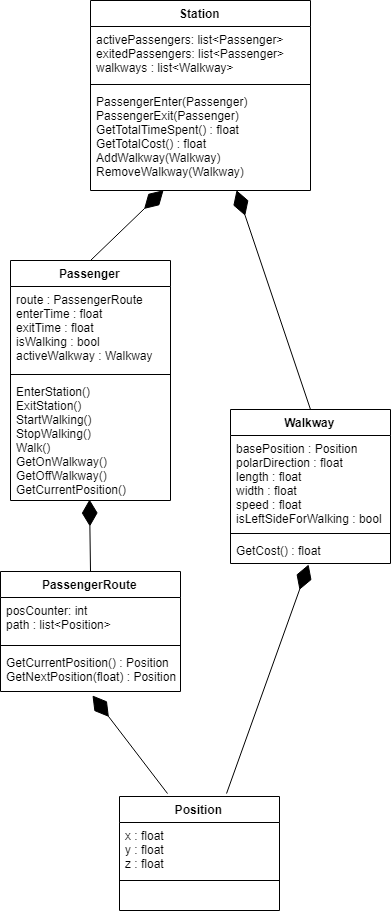

The diagram above was exported from draw.io. Its source (the exported page's mxGraphModel, read from the mxfile embedded in the PNG):
<mxGraphModel dx="1689" dy="976" grid="1" gridSize="10" guides="1" tooltips="1" connect="1" arrows="1" fold="1" page="1" pageScale="1" pageWidth="850" pageHeight="1100" math="0" shadow="0">
  <root>
    <mxCell id="0" />
    <mxCell id="1" parent="0" />
    <mxCell id="3pb6yjjh02uH_MEYHXIL-5" value="Station" style="swimlane;fontStyle=1;align=center;verticalAlign=top;childLayout=stackLayout;horizontal=1;startSize=26;horizontalStack=0;resizeParent=1;resizeParentMax=0;resizeLast=0;collapsible=1;marginBottom=0;" vertex="1" parent="1">
      <mxGeometry x="315" y="60" width="220" height="190" as="geometry" />
    </mxCell>
    <mxCell id="3pb6yjjh02uH_MEYHXIL-6" value="activePassengers: list&lt;Passenger&gt;&#10;exitedPassengers: list&lt;Passenger&gt;&#10;walkways : list&lt;Walkway&gt;" style="text;strokeColor=none;fillColor=none;align=left;verticalAlign=top;spacingLeft=4;spacingRight=4;overflow=hidden;rotatable=0;points=[[0,0.5],[1,0.5]];portConstraint=eastwest;" vertex="1" parent="3pb6yjjh02uH_MEYHXIL-5">
      <mxGeometry y="26" width="220" height="54" as="geometry" />
    </mxCell>
    <mxCell id="3pb6yjjh02uH_MEYHXIL-7" value="" style="line;strokeWidth=1;fillColor=none;align=left;verticalAlign=middle;spacingTop=-1;spacingLeft=3;spacingRight=3;rotatable=0;labelPosition=right;points=[];portConstraint=eastwest;" vertex="1" parent="3pb6yjjh02uH_MEYHXIL-5">
      <mxGeometry y="80" width="220" height="8" as="geometry" />
    </mxCell>
    <mxCell id="3pb6yjjh02uH_MEYHXIL-8" value="PassengerEnter(Passenger)&#10;PassengerExit(Passenger)&#10;GetTotalTimeSpent() : float&#10;GetTotalCost() : float&#10;AddWalkway(Walkway)&#10;RemoveWalkway(Walkway)" style="text;strokeColor=none;fillColor=none;align=left;verticalAlign=top;spacingLeft=4;spacingRight=4;overflow=hidden;rotatable=0;points=[[0,0.5],[1,0.5]];portConstraint=eastwest;" vertex="1" parent="3pb6yjjh02uH_MEYHXIL-5">
      <mxGeometry y="88" width="220" height="102" as="geometry" />
    </mxCell>
    <mxCell id="3pb6yjjh02uH_MEYHXIL-9" value="Passenger" style="swimlane;fontStyle=1;align=center;verticalAlign=top;childLayout=stackLayout;horizontal=1;startSize=26;horizontalStack=0;resizeParent=1;resizeParentMax=0;resizeLast=0;collapsible=1;marginBottom=0;" vertex="1" parent="1">
      <mxGeometry x="235" y="320" width="160" height="240" as="geometry" />
    </mxCell>
    <mxCell id="3pb6yjjh02uH_MEYHXIL-10" value="route : PassengerRoute&#10;enterTime : float&#10;exitTime : float&#10;isWalking : bool&#10;activeWalkway : Walkway" style="text;strokeColor=none;fillColor=none;align=left;verticalAlign=top;spacingLeft=4;spacingRight=4;overflow=hidden;rotatable=0;points=[[0,0.5],[1,0.5]];portConstraint=eastwest;" vertex="1" parent="3pb6yjjh02uH_MEYHXIL-9">
      <mxGeometry y="26" width="160" height="84" as="geometry" />
    </mxCell>
    <mxCell id="3pb6yjjh02uH_MEYHXIL-11" value="" style="line;strokeWidth=1;fillColor=none;align=left;verticalAlign=middle;spacingTop=-1;spacingLeft=3;spacingRight=3;rotatable=0;labelPosition=right;points=[];portConstraint=eastwest;" vertex="1" parent="3pb6yjjh02uH_MEYHXIL-9">
      <mxGeometry y="110" width="160" height="8" as="geometry" />
    </mxCell>
    <mxCell id="3pb6yjjh02uH_MEYHXIL-12" value="EnterStation()&#10;ExitStation()&#10;StartWalking()&#10;StopWalking()&#10;Walk()&#10;GetOnWalkway()&#10;GetOffWalkway()&#10;GetCurrentPosition()" style="text;strokeColor=none;fillColor=none;align=left;verticalAlign=top;spacingLeft=4;spacingRight=4;overflow=hidden;rotatable=0;points=[[0,0.5],[1,0.5]];portConstraint=eastwest;" vertex="1" parent="3pb6yjjh02uH_MEYHXIL-9">
      <mxGeometry y="118" width="160" height="122" as="geometry" />
    </mxCell>
    <mxCell id="3pb6yjjh02uH_MEYHXIL-14" value="PassengerRoute" style="swimlane;fontStyle=1;align=center;verticalAlign=top;childLayout=stackLayout;horizontal=1;startSize=26;horizontalStack=0;resizeParent=1;resizeParentMax=0;resizeLast=0;collapsible=1;marginBottom=0;" vertex="1" parent="1">
      <mxGeometry x="225" y="631" width="180" height="120" as="geometry" />
    </mxCell>
    <mxCell id="3pb6yjjh02uH_MEYHXIL-15" value="posCounter: int&#10;path : list&lt;Position&gt;" style="text;strokeColor=none;fillColor=none;align=left;verticalAlign=top;spacingLeft=4;spacingRight=4;overflow=hidden;rotatable=0;points=[[0,0.5],[1,0.5]];portConstraint=eastwest;" vertex="1" parent="3pb6yjjh02uH_MEYHXIL-14">
      <mxGeometry y="26" width="180" height="44" as="geometry" />
    </mxCell>
    <mxCell id="3pb6yjjh02uH_MEYHXIL-16" value="" style="line;strokeWidth=1;fillColor=none;align=left;verticalAlign=middle;spacingTop=-1;spacingLeft=3;spacingRight=3;rotatable=0;labelPosition=right;points=[];portConstraint=eastwest;" vertex="1" parent="3pb6yjjh02uH_MEYHXIL-14">
      <mxGeometry y="70" width="180" height="8" as="geometry" />
    </mxCell>
    <mxCell id="3pb6yjjh02uH_MEYHXIL-17" value="GetCurrentPosition() : Position&#10;GetNextPosition(float) : Position " style="text;strokeColor=none;fillColor=none;align=left;verticalAlign=top;spacingLeft=4;spacingRight=4;overflow=hidden;rotatable=0;points=[[0,0.5],[1,0.5]];portConstraint=eastwest;" vertex="1" parent="3pb6yjjh02uH_MEYHXIL-14">
      <mxGeometry y="78" width="180" height="42" as="geometry" />
    </mxCell>
    <mxCell id="3pb6yjjh02uH_MEYHXIL-22" value="Position" style="swimlane;fontStyle=1;align=center;verticalAlign=top;childLayout=stackLayout;horizontal=1;startSize=26;horizontalStack=0;resizeParent=1;resizeParentMax=0;resizeLast=0;collapsible=1;marginBottom=0;" vertex="1" parent="1">
      <mxGeometry x="344" y="856" width="160" height="114" as="geometry" />
    </mxCell>
    <mxCell id="3pb6yjjh02uH_MEYHXIL-23" value="x : float&#10;y : float&#10;z : float" style="text;strokeColor=none;fillColor=none;align=left;verticalAlign=top;spacingLeft=4;spacingRight=4;overflow=hidden;rotatable=0;points=[[0,0.5],[1,0.5]];portConstraint=eastwest;" vertex="1" parent="3pb6yjjh02uH_MEYHXIL-22">
      <mxGeometry y="26" width="160" height="54" as="geometry" />
    </mxCell>
    <mxCell id="3pb6yjjh02uH_MEYHXIL-24" value="" style="line;strokeWidth=1;fillColor=none;align=left;verticalAlign=middle;spacingTop=-1;spacingLeft=3;spacingRight=3;rotatable=0;labelPosition=right;points=[];portConstraint=eastwest;" vertex="1" parent="3pb6yjjh02uH_MEYHXIL-22">
      <mxGeometry y="80" width="160" height="8" as="geometry" />
    </mxCell>
    <mxCell id="3pb6yjjh02uH_MEYHXIL-25" value=" " style="text;strokeColor=none;fillColor=none;align=left;verticalAlign=top;spacingLeft=4;spacingRight=4;overflow=hidden;rotatable=0;points=[[0,0.5],[1,0.5]];portConstraint=eastwest;" vertex="1" parent="3pb6yjjh02uH_MEYHXIL-22">
      <mxGeometry y="88" width="160" height="26" as="geometry" />
    </mxCell>
    <mxCell id="3pb6yjjh02uH_MEYHXIL-26" value="Walkway" style="swimlane;fontStyle=1;align=center;verticalAlign=top;childLayout=stackLayout;horizontal=1;startSize=26;horizontalStack=0;resizeParent=1;resizeParentMax=0;resizeLast=0;collapsible=1;marginBottom=0;" vertex="1" parent="1">
      <mxGeometry x="455" y="469" width="160" height="154" as="geometry" />
    </mxCell>
    <mxCell id="3pb6yjjh02uH_MEYHXIL-27" value="basePosition : Position&#10;polarDirection : float&#10;length : float&#10;width : float&#10;speed : float&#10;isLeftSideForWalking : bool" style="text;strokeColor=none;fillColor=none;align=left;verticalAlign=top;spacingLeft=4;spacingRight=4;overflow=hidden;rotatable=0;points=[[0,0.5],[1,0.5]];portConstraint=eastwest;" vertex="1" parent="3pb6yjjh02uH_MEYHXIL-26">
      <mxGeometry y="26" width="160" height="94" as="geometry" />
    </mxCell>
    <mxCell id="3pb6yjjh02uH_MEYHXIL-28" value="" style="line;strokeWidth=1;fillColor=none;align=left;verticalAlign=middle;spacingTop=-1;spacingLeft=3;spacingRight=3;rotatable=0;labelPosition=right;points=[];portConstraint=eastwest;" vertex="1" parent="3pb6yjjh02uH_MEYHXIL-26">
      <mxGeometry y="120" width="160" height="8" as="geometry" />
    </mxCell>
    <mxCell id="3pb6yjjh02uH_MEYHXIL-29" value="GetCost() : float" style="text;strokeColor=none;fillColor=none;align=left;verticalAlign=top;spacingLeft=4;spacingRight=4;overflow=hidden;rotatable=0;points=[[0,0.5],[1,0.5]];portConstraint=eastwest;" vertex="1" parent="3pb6yjjh02uH_MEYHXIL-26">
      <mxGeometry y="128" width="160" height="26" as="geometry" />
    </mxCell>
    <mxCell id="3pb6yjjh02uH_MEYHXIL-30" value="" style="endArrow=diamondThin;endFill=1;endSize=24;html=1;exitX=0.5;exitY=0;exitDx=0;exitDy=0;entryX=0.494;entryY=0.992;entryDx=0;entryDy=0;entryPerimeter=0;" edge="1" parent="1" source="3pb6yjjh02uH_MEYHXIL-14" target="3pb6yjjh02uH_MEYHXIL-12">
      <mxGeometry width="160" relative="1" as="geometry">
        <mxPoint x="60" y="900" as="sourcePoint" />
        <mxPoint x="220" y="900" as="targetPoint" />
      </mxGeometry>
    </mxCell>
    <mxCell id="3pb6yjjh02uH_MEYHXIL-33" value="" style="endArrow=diamondThin;endFill=1;endSize=24;html=1;exitX=0.669;exitY=-0.026;exitDx=0;exitDy=0;entryX=0.488;entryY=1.038;entryDx=0;entryDy=0;entryPerimeter=0;exitPerimeter=0;" edge="1" parent="1" source="3pb6yjjh02uH_MEYHXIL-22" target="3pb6yjjh02uH_MEYHXIL-29">
      <mxGeometry width="160" relative="1" as="geometry">
        <mxPoint x="340" y="570" as="sourcePoint" />
        <mxPoint x="500" y="570" as="targetPoint" />
      </mxGeometry>
    </mxCell>
    <mxCell id="3pb6yjjh02uH_MEYHXIL-34" value="" style="endArrow=diamondThin;endFill=1;endSize=24;html=1;exitX=0.3;exitY=-0.026;exitDx=0;exitDy=0;entryX=0.511;entryY=1.095;entryDx=0;entryDy=0;entryPerimeter=0;exitPerimeter=0;" edge="1" parent="1" source="3pb6yjjh02uH_MEYHXIL-22" target="3pb6yjjh02uH_MEYHXIL-17">
      <mxGeometry width="160" relative="1" as="geometry">
        <mxPoint x="532" y="791" as="sourcePoint" />
        <mxPoint x="520.0799999999999" y="479.98800000000006" as="targetPoint" />
      </mxGeometry>
    </mxCell>
    <mxCell id="3pb6yjjh02uH_MEYHXIL-35" value="" style="endArrow=diamondThin;endFill=1;endSize=24;html=1;exitX=0.5;exitY=0;exitDx=0;exitDy=0;entryX=0.664;entryY=0.997;entryDx=0;entryDy=0;entryPerimeter=0;" edge="1" parent="1" source="3pb6yjjh02uH_MEYHXIL-26" target="3pb6yjjh02uH_MEYHXIL-8">
      <mxGeometry width="160" relative="1" as="geometry">
        <mxPoint x="520" y="346" as="sourcePoint" />
        <mxPoint x="586" y="278.9580000000001" as="targetPoint" />
      </mxGeometry>
    </mxCell>
    <mxCell id="3pb6yjjh02uH_MEYHXIL-36" value="" style="endArrow=diamondThin;endFill=1;endSize=24;html=1;exitX=0.5;exitY=0;exitDx=0;exitDy=0;entryX=0.332;entryY=0.997;entryDx=0;entryDy=0;entryPerimeter=0;" edge="1" parent="1" source="3pb6yjjh02uH_MEYHXIL-9" target="3pb6yjjh02uH_MEYHXIL-8">
      <mxGeometry width="160" relative="1" as="geometry">
        <mxPoint x="235" y="289.5" as="sourcePoint" />
        <mxPoint x="161.08000000000038" y="70.19399999999996" as="targetPoint" />
      </mxGeometry>
    </mxCell>
  </root>
</mxGraphModel>